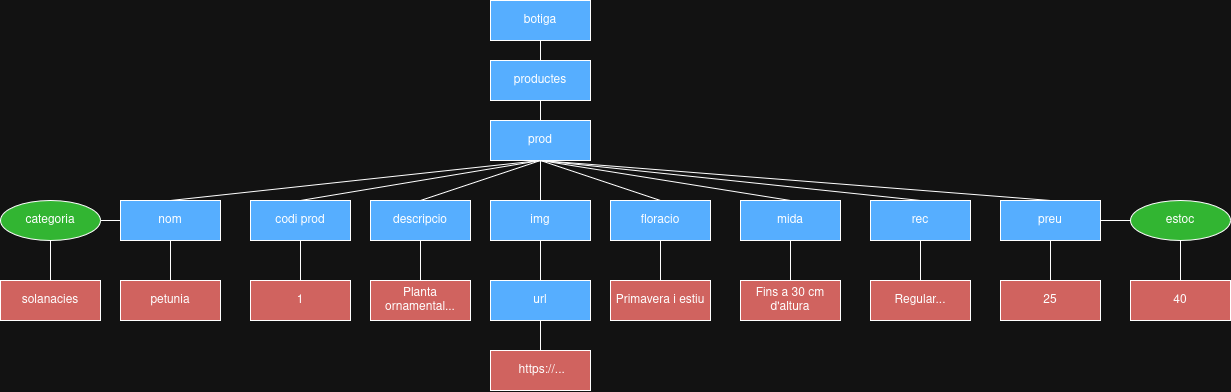

The diagram above was exported from draw.io. Its source (the exported page's mxGraphModel, read from the mxfile embedded in the PNG):
<mxGraphModel dx="1467" dy="629" grid="1" gridSize="10" guides="1" tooltips="1" connect="1" arrows="1" fold="1" page="1" pageScale="1" pageWidth="1100" pageHeight="850" math="0" shadow="0">
  <root>
    <mxCell id="0" />
    <mxCell id="1" parent="0" />
    <mxCell id="7HhmnuJI7fU3Dd8-wyuX-9" style="edgeStyle=orthogonalEdgeStyle;rounded=0;orthogonalLoop=1;jettySize=auto;html=1;exitX=0.5;exitY=1;exitDx=0;exitDy=0;entryX=0.5;entryY=0;entryDx=0;entryDy=0;endArrow=none;endFill=0;" parent="1" source="z5xDv8KNZCbAYzR1vJDJ-1" target="z5xDv8KNZCbAYzR1vJDJ-13" edge="1">
      <mxGeometry relative="1" as="geometry" />
    </mxCell>
    <mxCell id="z5xDv8KNZCbAYzR1vJDJ-1" value="botiga" style="rounded=0;whiteSpace=wrap;html=1;fillColor=#0066CC;" parent="1" vertex="1">
      <mxGeometry x="500" y="30" width="100" height="40" as="geometry" />
    </mxCell>
    <mxCell id="z5xDv8KNZCbAYzR1vJDJ-5" value="1" style="rounded=0;whiteSpace=wrap;html=1;fillColor=#EA6B66;" parent="1" vertex="1">
      <mxGeometry x="260" y="310" width="100" height="40" as="geometry" />
    </mxCell>
    <mxCell id="7HhmnuJI7fU3Dd8-wyuX-23" style="edgeStyle=none;shape=connector;rounded=0;orthogonalLoop=1;jettySize=auto;html=1;exitX=0.5;exitY=1;exitDx=0;exitDy=0;entryX=0.5;entryY=0;entryDx=0;entryDy=0;strokeColor=default;align=center;verticalAlign=middle;fontFamily=Helvetica;fontSize=11;fontColor=default;labelBackgroundColor=default;endArrow=none;endFill=0;" parent="1" source="z5xDv8KNZCbAYzR1vJDJ-6" target="7HhmnuJI7fU3Dd8-wyuX-3" edge="1">
      <mxGeometry relative="1" as="geometry" />
    </mxCell>
    <mxCell id="z5xDv8KNZCbAYzR1vJDJ-6" value="url" style="rounded=0;whiteSpace=wrap;html=1;fillColor=#0066CC;" parent="1" vertex="1">
      <mxGeometry x="500" y="310" width="100" height="40" as="geometry" />
    </mxCell>
    <mxCell id="7HhmnuJI7fU3Dd8-wyuX-19" style="edgeStyle=none;shape=connector;rounded=0;orthogonalLoop=1;jettySize=auto;html=1;exitX=0.5;exitY=1;exitDx=0;exitDy=0;entryX=0.5;entryY=0;entryDx=0;entryDy=0;strokeColor=default;align=center;verticalAlign=middle;fontFamily=Helvetica;fontSize=11;fontColor=default;labelBackgroundColor=default;endArrow=none;endFill=0;" parent="1" source="z5xDv8KNZCbAYzR1vJDJ-7" target="z5xDv8KNZCbAYzR1vJDJ-6" edge="1">
      <mxGeometry relative="1" as="geometry" />
    </mxCell>
    <mxCell id="z5xDv8KNZCbAYzR1vJDJ-7" value="img" style="rounded=0;whiteSpace=wrap;html=1;fillColor=#0066CC;" parent="1" vertex="1">
      <mxGeometry x="500" y="230" width="100" height="40" as="geometry" />
    </mxCell>
    <mxCell id="7HhmnuJI7fU3Dd8-wyuX-15" style="edgeStyle=none;shape=connector;rounded=0;orthogonalLoop=1;jettySize=auto;html=1;exitX=0.5;exitY=0;exitDx=0;exitDy=0;entryX=0.5;entryY=1;entryDx=0;entryDy=0;strokeColor=default;align=center;verticalAlign=middle;fontFamily=Helvetica;fontSize=11;fontColor=default;labelBackgroundColor=default;endArrow=none;endFill=0;" parent="1" source="z5xDv8KNZCbAYzR1vJDJ-8" target="z5xDv8KNZCbAYzR1vJDJ-12" edge="1">
      <mxGeometry relative="1" as="geometry" />
    </mxCell>
    <mxCell id="7HhmnuJI7fU3Dd8-wyuX-17" style="edgeStyle=none;shape=connector;rounded=0;orthogonalLoop=1;jettySize=auto;html=1;exitX=1;exitY=0.5;exitDx=0;exitDy=0;strokeColor=default;align=center;verticalAlign=middle;fontFamily=Helvetica;fontSize=11;fontColor=default;labelBackgroundColor=default;endArrow=none;endFill=0;" parent="1" source="z5xDv8KNZCbAYzR1vJDJ-8" target="7HhmnuJI7fU3Dd8-wyuX-1" edge="1">
      <mxGeometry relative="1" as="geometry" />
    </mxCell>
    <mxCell id="7HhmnuJI7fU3Dd8-wyuX-18" style="edgeStyle=none;shape=connector;rounded=0;orthogonalLoop=1;jettySize=auto;html=1;exitX=0.5;exitY=1;exitDx=0;exitDy=0;entryX=0.5;entryY=0;entryDx=0;entryDy=0;strokeColor=default;align=center;verticalAlign=middle;fontFamily=Helvetica;fontSize=11;fontColor=default;labelBackgroundColor=default;endArrow=none;endFill=0;" parent="1" source="z5xDv8KNZCbAYzR1vJDJ-8" target="7HhmnuJI7fU3Dd8-wyuX-6" edge="1">
      <mxGeometry relative="1" as="geometry" />
    </mxCell>
    <mxCell id="z5xDv8KNZCbAYzR1vJDJ-8" value="preu" style="rounded=0;whiteSpace=wrap;html=1;fillColor=#0066CC;" parent="1" vertex="1">
      <mxGeometry x="1010" y="230" width="100" height="40" as="geometry" />
    </mxCell>
    <mxCell id="7HhmnuJI7fU3Dd8-wyuX-20" style="edgeStyle=none;shape=connector;rounded=0;orthogonalLoop=1;jettySize=auto;html=1;exitX=0.5;exitY=1;exitDx=0;exitDy=0;entryX=0.5;entryY=0;entryDx=0;entryDy=0;strokeColor=default;align=center;verticalAlign=middle;fontFamily=Helvetica;fontSize=11;fontColor=default;labelBackgroundColor=default;endArrow=none;endFill=0;" parent="1" source="z5xDv8KNZCbAYzR1vJDJ-9" target="7HhmnuJI7fU3Dd8-wyuX-8" edge="1">
      <mxGeometry relative="1" as="geometry" />
    </mxCell>
    <mxCell id="z5xDv8KNZCbAYzR1vJDJ-9" value="descripcio" style="rounded=0;whiteSpace=wrap;html=1;fillColor=#0066CC;" parent="1" vertex="1">
      <mxGeometry x="380" y="230" width="100" height="40" as="geometry" />
    </mxCell>
    <mxCell id="7HhmnuJI7fU3Dd8-wyuX-16" style="edgeStyle=none;shape=connector;rounded=0;orthogonalLoop=1;jettySize=auto;html=1;exitX=0;exitY=0.5;exitDx=0;exitDy=0;entryX=1;entryY=0.5;entryDx=0;entryDy=0;strokeColor=default;align=center;verticalAlign=middle;fontFamily=Helvetica;fontSize=11;fontColor=default;labelBackgroundColor=default;endArrow=none;endFill=0;" parent="1" source="z5xDv8KNZCbAYzR1vJDJ-10" target="7HhmnuJI7fU3Dd8-wyuX-2" edge="1">
      <mxGeometry relative="1" as="geometry" />
    </mxCell>
    <mxCell id="7HhmnuJI7fU3Dd8-wyuX-22" style="edgeStyle=none;shape=connector;rounded=0;orthogonalLoop=1;jettySize=auto;html=1;exitX=0.5;exitY=1;exitDx=0;exitDy=0;entryX=0.5;entryY=0;entryDx=0;entryDy=0;strokeColor=default;align=center;verticalAlign=middle;fontFamily=Helvetica;fontSize=11;fontColor=default;labelBackgroundColor=default;endArrow=none;endFill=0;" parent="1" source="z5xDv8KNZCbAYzR1vJDJ-10" target="7HhmnuJI7fU3Dd8-wyuX-4" edge="1">
      <mxGeometry relative="1" as="geometry" />
    </mxCell>
    <mxCell id="z5xDv8KNZCbAYzR1vJDJ-10" value="&lt;div&gt;nom&lt;/div&gt;" style="rounded=0;whiteSpace=wrap;html=1;fillColor=#0066CC;" parent="1" vertex="1">
      <mxGeometry x="130" y="230" width="100" height="40" as="geometry" />
    </mxCell>
    <mxCell id="7HhmnuJI7fU3Dd8-wyuX-21" style="edgeStyle=none;shape=connector;rounded=0;orthogonalLoop=1;jettySize=auto;html=1;exitX=0.5;exitY=1;exitDx=0;exitDy=0;entryX=0.5;entryY=0;entryDx=0;entryDy=0;strokeColor=default;align=center;verticalAlign=middle;fontFamily=Helvetica;fontSize=11;fontColor=default;labelBackgroundColor=default;endArrow=none;endFill=0;" parent="1" source="z5xDv8KNZCbAYzR1vJDJ-11" target="z5xDv8KNZCbAYzR1vJDJ-5" edge="1">
      <mxGeometry relative="1" as="geometry" />
    </mxCell>
    <mxCell id="z5xDv8KNZCbAYzR1vJDJ-11" value="&lt;div&gt;codi prod&lt;/div&gt;" style="rounded=0;whiteSpace=wrap;html=1;fillColor=#0066CC;" parent="1" vertex="1">
      <mxGeometry x="260" y="230" width="100" height="40" as="geometry" />
    </mxCell>
    <mxCell id="7HhmnuJI7fU3Dd8-wyuX-10" style="shape=connector;rounded=0;orthogonalLoop=1;jettySize=auto;html=1;exitX=0.5;exitY=1;exitDx=0;exitDy=0;entryX=0.5;entryY=0;entryDx=0;entryDy=0;strokeColor=default;align=center;verticalAlign=middle;fontFamily=Helvetica;fontSize=11;fontColor=default;labelBackgroundColor=default;endArrow=none;endFill=0;" parent="1" source="z5xDv8KNZCbAYzR1vJDJ-12" target="z5xDv8KNZCbAYzR1vJDJ-9" edge="1">
      <mxGeometry relative="1" as="geometry" />
    </mxCell>
    <mxCell id="7HhmnuJI7fU3Dd8-wyuX-12" style="shape=connector;rounded=0;orthogonalLoop=1;jettySize=auto;html=1;exitX=0.5;exitY=1;exitDx=0;exitDy=0;strokeColor=default;align=center;verticalAlign=middle;fontFamily=Helvetica;fontSize=11;fontColor=default;labelBackgroundColor=default;endArrow=none;endFill=0;entryX=0.5;entryY=0;entryDx=0;entryDy=0;" parent="1" source="z5xDv8KNZCbAYzR1vJDJ-12" target="z5xDv8KNZCbAYzR1vJDJ-11" edge="1">
      <mxGeometry relative="1" as="geometry">
        <mxPoint x="260" y="100" as="targetPoint" />
      </mxGeometry>
    </mxCell>
    <mxCell id="7HhmnuJI7fU3Dd8-wyuX-13" style="shape=connector;rounded=0;orthogonalLoop=1;jettySize=auto;html=1;exitX=0.5;exitY=1;exitDx=0;exitDy=0;entryX=0.5;entryY=0;entryDx=0;entryDy=0;strokeColor=default;align=center;verticalAlign=middle;fontFamily=Helvetica;fontSize=11;fontColor=default;labelBackgroundColor=default;endArrow=none;endFill=0;" parent="1" source="z5xDv8KNZCbAYzR1vJDJ-12" target="z5xDv8KNZCbAYzR1vJDJ-10" edge="1">
      <mxGeometry relative="1" as="geometry" />
    </mxCell>
    <mxCell id="7HhmnuJI7fU3Dd8-wyuX-14" style="edgeStyle=none;shape=connector;rounded=0;orthogonalLoop=1;jettySize=auto;html=1;exitX=0.5;exitY=1;exitDx=0;exitDy=0;entryX=0.5;entryY=0;entryDx=0;entryDy=0;strokeColor=default;align=center;verticalAlign=middle;fontFamily=Helvetica;fontSize=11;fontColor=default;labelBackgroundColor=default;endArrow=none;endFill=0;" parent="1" source="z5xDv8KNZCbAYzR1vJDJ-12" target="z5xDv8KNZCbAYzR1vJDJ-7" edge="1">
      <mxGeometry relative="1" as="geometry" />
    </mxCell>
    <mxCell id="BYP8VQ8NLCWLlPeTcjH4-4" style="rounded=0;orthogonalLoop=1;jettySize=auto;html=1;exitX=0.5;exitY=1;exitDx=0;exitDy=0;entryX=0.5;entryY=0;entryDx=0;entryDy=0;endArrow=none;endFill=0;" edge="1" parent="1" source="z5xDv8KNZCbAYzR1vJDJ-12" target="BYP8VQ8NLCWLlPeTcjH4-1">
      <mxGeometry relative="1" as="geometry" />
    </mxCell>
    <mxCell id="BYP8VQ8NLCWLlPeTcjH4-5" style="edgeStyle=none;shape=connector;rounded=0;orthogonalLoop=1;jettySize=auto;html=1;exitX=0.5;exitY=1;exitDx=0;exitDy=0;entryX=0.5;entryY=0;entryDx=0;entryDy=0;strokeColor=default;align=center;verticalAlign=middle;fontFamily=Helvetica;fontSize=11;fontColor=default;labelBackgroundColor=default;endArrow=none;endFill=0;" edge="1" parent="1" source="z5xDv8KNZCbAYzR1vJDJ-12" target="BYP8VQ8NLCWLlPeTcjH4-2">
      <mxGeometry relative="1" as="geometry" />
    </mxCell>
    <mxCell id="z5xDv8KNZCbAYzR1vJDJ-12" value="prod" style="rounded=0;whiteSpace=wrap;html=1;fillColor=#0066CC;" parent="1" vertex="1">
      <mxGeometry x="500" y="150" width="100" height="40" as="geometry" />
    </mxCell>
    <mxCell id="7HhmnuJI7fU3Dd8-wyuX-11" style="edgeStyle=orthogonalEdgeStyle;shape=connector;rounded=0;orthogonalLoop=1;jettySize=auto;html=1;exitX=0.5;exitY=1;exitDx=0;exitDy=0;entryX=0.5;entryY=0;entryDx=0;entryDy=0;strokeColor=default;align=center;verticalAlign=middle;fontFamily=Helvetica;fontSize=11;fontColor=default;labelBackgroundColor=default;endArrow=none;endFill=0;" parent="1" source="z5xDv8KNZCbAYzR1vJDJ-13" target="z5xDv8KNZCbAYzR1vJDJ-12" edge="1">
      <mxGeometry relative="1" as="geometry" />
    </mxCell>
    <mxCell id="z5xDv8KNZCbAYzR1vJDJ-13" value="&lt;div&gt;productes&lt;/div&gt;" style="rounded=0;whiteSpace=wrap;html=1;fillColor=#0066CC;" parent="1" vertex="1">
      <mxGeometry x="500" y="90" width="100" height="40" as="geometry" />
    </mxCell>
    <mxCell id="7HhmnuJI7fU3Dd8-wyuX-24" style="edgeStyle=none;shape=connector;rounded=0;orthogonalLoop=1;jettySize=auto;html=1;exitX=0.5;exitY=1;exitDx=0;exitDy=0;entryX=0.5;entryY=0;entryDx=0;entryDy=0;strokeColor=default;align=center;verticalAlign=middle;fontFamily=Helvetica;fontSize=11;fontColor=default;labelBackgroundColor=default;endArrow=none;endFill=0;" parent="1" source="7HhmnuJI7fU3Dd8-wyuX-1" target="7HhmnuJI7fU3Dd8-wyuX-5" edge="1">
      <mxGeometry relative="1" as="geometry" />
    </mxCell>
    <mxCell id="7HhmnuJI7fU3Dd8-wyuX-1" value="estoc" style="ellipse;whiteSpace=wrap;html=1;fillColor=#009900;" parent="1" vertex="1">
      <mxGeometry x="1140" y="230" width="100" height="40" as="geometry" />
    </mxCell>
    <mxCell id="7HhmnuJI7fU3Dd8-wyuX-25" style="edgeStyle=none;shape=connector;rounded=0;orthogonalLoop=1;jettySize=auto;html=1;exitX=0.5;exitY=1;exitDx=0;exitDy=0;entryX=0.5;entryY=0;entryDx=0;entryDy=0;strokeColor=default;align=center;verticalAlign=middle;fontFamily=Helvetica;fontSize=11;fontColor=default;labelBackgroundColor=default;endArrow=none;endFill=0;" parent="1" source="7HhmnuJI7fU3Dd8-wyuX-2" target="7HhmnuJI7fU3Dd8-wyuX-7" edge="1">
      <mxGeometry relative="1" as="geometry" />
    </mxCell>
    <mxCell id="7HhmnuJI7fU3Dd8-wyuX-2" value="categoria" style="ellipse;whiteSpace=wrap;html=1;fillColor=#009900;" parent="1" vertex="1">
      <mxGeometry x="10" y="230" width="100" height="40" as="geometry" />
    </mxCell>
    <UserObject label="&amp;nbsp;https://..." link="&lt;div style=&quot;color: #cccccc;background-color: #1f1f1f;font-family: 'Droid Sans Mono', 'monospace', monospace;font-weight: normal;font-size: 14px;line-height: 19px;white-space: pre;&quot;&gt;&lt;div&gt;&lt;span style=&quot;color: #cccccc;&quot;&gt;https://espores.org/wp-content/uploads/media/k2/items/src/c987a1b31fd3f1f08322280ca0954f48.jpg&lt;/span&gt;&lt;/div&gt;&lt;/div&gt;" id="7HhmnuJI7fU3Dd8-wyuX-3">
      <mxCell style="rounded=0;whiteSpace=wrap;html=1;fillColor=#EA6B66;" parent="1" vertex="1">
        <mxGeometry x="500" y="380" width="100" height="40" as="geometry" />
      </mxCell>
    </UserObject>
    <mxCell id="7HhmnuJI7fU3Dd8-wyuX-4" value="petunia" style="rounded=0;whiteSpace=wrap;html=1;fillColor=#EA6B66;" parent="1" vertex="1">
      <mxGeometry x="130" y="310" width="100" height="40" as="geometry" />
    </mxCell>
    <mxCell id="7HhmnuJI7fU3Dd8-wyuX-5" value="40" style="rounded=0;whiteSpace=wrap;html=1;fillColor=#EA6B66;" parent="1" vertex="1">
      <mxGeometry x="1140" y="310" width="100" height="40" as="geometry" />
    </mxCell>
    <mxCell id="7HhmnuJI7fU3Dd8-wyuX-6" value="25" style="rounded=0;whiteSpace=wrap;html=1;fillColor=#EA6B66;" parent="1" vertex="1">
      <mxGeometry x="1010" y="310" width="100" height="40" as="geometry" />
    </mxCell>
    <mxCell id="7HhmnuJI7fU3Dd8-wyuX-7" value="solanacies" style="rounded=0;whiteSpace=wrap;html=1;fillColor=#EA6B66;" parent="1" vertex="1">
      <mxGeometry x="10" y="310" width="100" height="40" as="geometry" />
    </mxCell>
    <UserObject label="Planta ornamental..." link="&lt;div style=&quot;color: #cccccc;background-color: #1f1f1f;font-family: 'Droid Sans Mono', 'monospace', monospace;font-weight: normal;font-size: 14px;line-height: 19px;white-space: pre;&quot;&gt;&lt;div&gt;&lt;span style=&quot;color: #cccccc;&quot;&gt;https://espores.org/wp-content/uploads/media/k2/items/src/c987a1b31fd3f1f08322280ca0954f48.jpg&lt;/span&gt;&lt;/div&gt;&lt;/div&gt;" id="7HhmnuJI7fU3Dd8-wyuX-8">
      <mxCell style="rounded=0;whiteSpace=wrap;html=1;fillColor=#EA6B66;" parent="1" vertex="1">
        <mxGeometry x="380" y="310" width="100" height="40" as="geometry" />
      </mxCell>
    </UserObject>
    <mxCell id="BYP8VQ8NLCWLlPeTcjH4-10" style="edgeStyle=none;shape=connector;rounded=0;orthogonalLoop=1;jettySize=auto;html=1;exitX=0.5;exitY=1;exitDx=0;exitDy=0;entryX=0.5;entryY=0;entryDx=0;entryDy=0;strokeColor=default;align=center;verticalAlign=middle;fontFamily=Helvetica;fontSize=11;fontColor=default;labelBackgroundColor=default;endArrow=none;endFill=0;" edge="1" parent="1" source="BYP8VQ8NLCWLlPeTcjH4-1" target="BYP8VQ8NLCWLlPeTcjH4-7">
      <mxGeometry relative="1" as="geometry" />
    </mxCell>
    <mxCell id="BYP8VQ8NLCWLlPeTcjH4-1" value="floracio" style="rounded=0;whiteSpace=wrap;html=1;fillColor=#0066CC;" vertex="1" parent="1">
      <mxGeometry x="620" y="230" width="100" height="40" as="geometry" />
    </mxCell>
    <mxCell id="BYP8VQ8NLCWLlPeTcjH4-11" value="" style="edgeStyle=none;shape=connector;rounded=0;orthogonalLoop=1;jettySize=auto;html=1;strokeColor=default;align=center;verticalAlign=middle;fontFamily=Helvetica;fontSize=11;fontColor=default;labelBackgroundColor=default;endArrow=none;endFill=0;" edge="1" parent="1" source="BYP8VQ8NLCWLlPeTcjH4-2" target="BYP8VQ8NLCWLlPeTcjH4-8">
      <mxGeometry relative="1" as="geometry" />
    </mxCell>
    <mxCell id="BYP8VQ8NLCWLlPeTcjH4-2" value="mida" style="rounded=0;whiteSpace=wrap;html=1;fillColor=#0066CC;" vertex="1" parent="1">
      <mxGeometry x="750" y="230" width="100" height="40" as="geometry" />
    </mxCell>
    <mxCell id="BYP8VQ8NLCWLlPeTcjH4-6" style="edgeStyle=none;shape=connector;rounded=0;orthogonalLoop=1;jettySize=auto;html=1;exitX=0.5;exitY=0;exitDx=0;exitDy=0;entryX=0.5;entryY=1;entryDx=0;entryDy=0;strokeColor=default;align=center;verticalAlign=middle;fontFamily=Helvetica;fontSize=11;fontColor=default;labelBackgroundColor=default;endArrow=none;endFill=0;" edge="1" parent="1" source="BYP8VQ8NLCWLlPeTcjH4-3" target="z5xDv8KNZCbAYzR1vJDJ-12">
      <mxGeometry relative="1" as="geometry" />
    </mxCell>
    <mxCell id="BYP8VQ8NLCWLlPeTcjH4-12" value="" style="edgeStyle=none;shape=connector;rounded=0;orthogonalLoop=1;jettySize=auto;html=1;strokeColor=default;align=center;verticalAlign=middle;fontFamily=Helvetica;fontSize=11;fontColor=default;labelBackgroundColor=default;endArrow=none;endFill=0;" edge="1" parent="1" source="BYP8VQ8NLCWLlPeTcjH4-3" target="BYP8VQ8NLCWLlPeTcjH4-9">
      <mxGeometry relative="1" as="geometry" />
    </mxCell>
    <mxCell id="BYP8VQ8NLCWLlPeTcjH4-3" value="rec" style="rounded=0;whiteSpace=wrap;html=1;fillColor=#0066CC;" vertex="1" parent="1">
      <mxGeometry x="880" y="230" width="100" height="40" as="geometry" />
    </mxCell>
    <UserObject label="Primavera i estiu" link="&lt;div style=&quot;color: #cccccc;background-color: #1f1f1f;font-family: 'Droid Sans Mono', 'monospace', monospace;font-weight: normal;font-size: 14px;line-height: 19px;white-space: pre;&quot;&gt;&lt;div&gt;&lt;span style=&quot;color: #cccccc;&quot;&gt;https://espores.org/wp-content/uploads/media/k2/items/src/c987a1b31fd3f1f08322280ca0954f48.jpg&lt;/span&gt;&lt;/div&gt;&lt;/div&gt;" id="BYP8VQ8NLCWLlPeTcjH4-7">
      <mxCell style="rounded=0;whiteSpace=wrap;html=1;fillColor=#EA6B66;" vertex="1" parent="1">
        <mxGeometry x="620" y="310" width="100" height="40" as="geometry" />
      </mxCell>
    </UserObject>
    <UserObject label="Fins a 30 cm d'altura" link="&lt;div style=&quot;color: #cccccc;background-color: #1f1f1f;font-family: 'Droid Sans Mono', 'monospace', monospace;font-weight: normal;font-size: 14px;line-height: 19px;white-space: pre;&quot;&gt;&lt;div&gt;&lt;span style=&quot;color: #cccccc;&quot;&gt;https://espores.org/wp-content/uploads/media/k2/items/src/c987a1b31fd3f1f08322280ca0954f48.jpg&lt;/span&gt;&lt;/div&gt;&lt;/div&gt;" id="BYP8VQ8NLCWLlPeTcjH4-8">
      <mxCell style="rounded=0;whiteSpace=wrap;html=1;fillColor=#EA6B66;" vertex="1" parent="1">
        <mxGeometry x="750" y="310" width="100" height="40" as="geometry" />
      </mxCell>
    </UserObject>
    <UserObject label="Regular..." link="&lt;div style=&quot;color: #cccccc;background-color: #1f1f1f;font-family: 'Droid Sans Mono', 'monospace', monospace;font-weight: normal;font-size: 14px;line-height: 19px;white-space: pre;&quot;&gt;&lt;div&gt;&lt;span style=&quot;color: #cccccc;&quot;&gt;https://espores.org/wp-content/uploads/media/k2/items/src/c987a1b31fd3f1f08322280ca0954f48.jpg&lt;/span&gt;&lt;/div&gt;&lt;/div&gt;" id="BYP8VQ8NLCWLlPeTcjH4-9">
      <mxCell style="rounded=0;whiteSpace=wrap;html=1;fillColor=#EA6B66;" vertex="1" parent="1">
        <mxGeometry x="880" y="310" width="100" height="40" as="geometry" />
      </mxCell>
    </UserObject>
  </root>
</mxGraphModel>